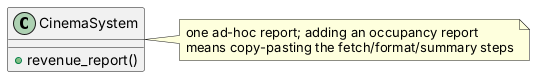

The diagram above was rendered by PlantUML. Its source (embedded in the PNG):
@startuml template_before
class CinemaSystem {
  +revenue_report()
}
note right: one ad-hoc report; adding an occupancy report\nmeans copy-pasting the fetch/format/summary steps
@enduml